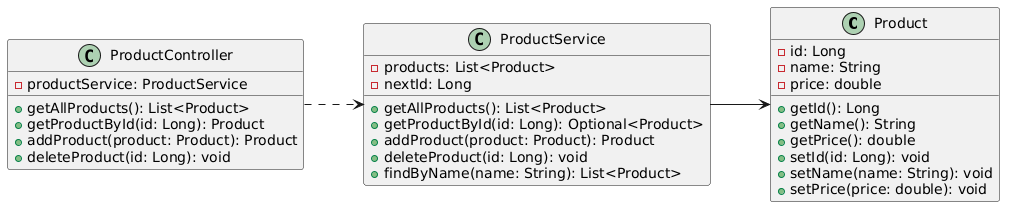

The diagram above was rendered by PlantUML. Its source (embedded in the PNG):
@startuml
left to right direction

class Product {
  -id: Long
  -name: String
  -price: double
  + getId(): Long
  + getName(): String
  + getPrice(): double
  + setId(id: Long): void
  + setName(name: String): void
  + setPrice(price: double): void
}

class ProductService {
  -products: List<Product>
  -nextId: Long
  + getAllProducts(): List<Product>
  + getProductById(id: Long): Optional<Product>
  + addProduct(product: Product): Product
  + deleteProduct(id: Long): void
  + findByName(name: String): List<Product>
}

class ProductController {
  -productService: ProductService
  + getAllProducts(): List<Product>
  + getProductById(id: Long): Product
  + addProduct(product: Product): Product
  + deleteProduct(id: Long): void
}

' ..> is a dependency: DASHED line, open arrow
ProductController ..> ProductService

' --> is an association: SOLID line
ProductService --> Product
@enduml